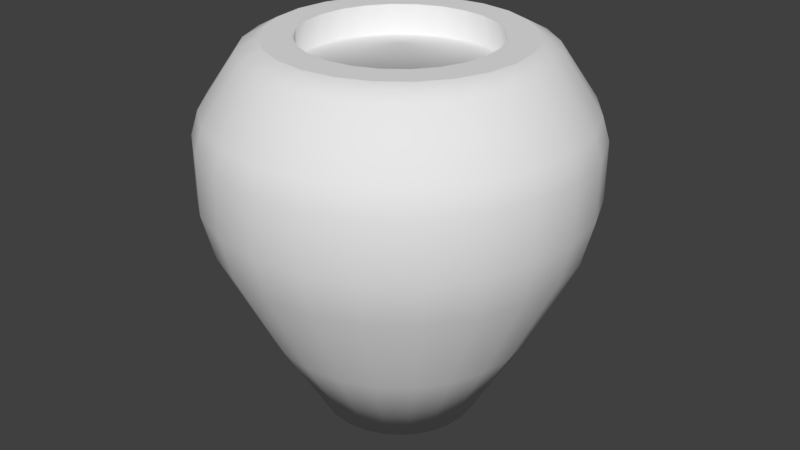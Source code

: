 # Source: pot.blend  (saved by Blender 2.78.0; exported with 4.5.12 LTS)
import bpy
from mathutils import Matrix  # noqa: F401  (used for matrix-valued properties, if any)

bpy.ops.wm.read_factory_settings(use_empty=True)
scene = bpy.context.scene
scene.name = 'Scene'

# ---- collections
col_collection_1 = bpy.data.collections.new('Collection 1'); scene.collection.children.link(col_collection_1)

# ---- world
world_world = bpy.data.worlds.new('World'); scene.world = world_world
world_world.color = (0.05088, 0.05088, 0.05088)
world_world.use_sun_shadow = False
world_world.sun_shadow_jitter_overblur = 0.0
world_world.cycles.sampling_method = 'MANUAL'

# ---- meshes
me_cylinder = bpy.data.meshes.new('Cylinder')
me_cylinder.from_pydata([(1.116e-08, 0.09975, 0.0), (-0.03104, 0.1159, 0.48), (0.02582, 0.09635, 0.0), (-0.05997, 0.1039, 0.48), (0.04987, 0.08638, 0.0), (-0.08481, 0.08481, 0.48), (0.07053, 0.07053, 0.0), (-0.1039, 0.05997, 0.48), (0.08638, 0.04987, 0.0), (-0.1159, 0.03104, 0.48), (0.09635, 0.02582, 0.0), (-0.1199, -6.681e-08, 0.48), (0.09975, -1.533e-08, 0.0), (-0.1159, -0.03104, 0.48), (0.09635, -0.02582, 0.0), (-0.1039, -0.05997, 0.48), (0.08638, -0.04987, 0.0), (-0.08481, -0.08481, 0.48), (0.07053, -0.07053, 0.0), (-0.05997, -0.1039, 0.48), (0.04987, -0.08638, 0.0), (-0.03104, -0.1159, 0.48), (0.02582, -0.09635, 0.0), (5.245e-08, -0.1199, 0.48), (5e-08, -0.09975, 0.0), (0.03104, -0.1159, 0.48), (-0.02582, -0.09635, 0.0), (0.05997, -0.1039, 0.48), (-0.04987, -0.08638, 0.0), (0.08481, -0.08481, 0.48), (-0.07053, -0.07053, 0.0), (0.1039, -0.05997, 0.48), (-0.08638, -0.04987, 0.0), (0.1159, -0.03104, 0.48), (-0.09635, -0.02582, 0.0), (0.1199, 2.155e-08, 0.48), (-0.09975, -6.923e-08, 0.0), (0.1159, 0.03104, 0.48), (-0.09635, 0.02582, 0.0), (0.1039, 0.05997, 0.48), (-0.08638, 0.04987, 0.0), (0.08481, 0.08481, 0.48), (-0.07053, 0.07053, 0.0), (0.05997, 0.1039, 0.48), (-0.04987, 0.08638, 0.0), (0.03104, 0.1159, 0.48), (-0.02582, 0.09635, 0.0), (1.457e-08, 0.1199, 0.48), (-0.08403, 0.1455, 0.1185), (-0.1188, 0.1188, 0.1185), (-0.1455, 0.08403, 0.1185), (-0.1623, 0.0435, 0.1185), (-0.1681, -9.007e-08, 0.1185), (-0.1623, -0.0435, 0.1185), (-0.1455, -0.08403, 0.1185), (-0.1188, -0.1188, 0.1185), (-0.08403, -0.1455, 0.1185), (-0.0435, -0.1623, 0.1185), (7.154e-08, -0.1681, 0.1185), (0.0435, -0.1623, 0.1185), (0.08403, -0.1455, 0.1185), (0.1188, -0.1188, 0.1185), (0.1455, -0.08403, 0.1185), (0.1623, -0.0435, 0.1185), (0.1681, 7.525e-10, 0.1185), (0.1623, 0.0435, 0.1185), (0.1455, 0.08403, 0.1185), (0.1188, 0.1188, 0.1185), (0.08403, 0.1455, 0.1185), (0.0435, 0.1623, 0.1185), (6.096e-09, 0.1681, 0.1185), (-0.0435, 0.1623, 0.1185), (0.0, 0.24, 0.2938), (1.127e-09, 0.2258, 0.2371), (0.05845, 0.2181, 0.2371), (0.06212, 0.2318, 0.2938), (0.1129, 0.1956, 0.2371), (0.12, 0.2078, 0.2938), (0.1597, 0.1597, 0.2371), (0.1697, 0.1697, 0.2938), (0.1956, 0.1129, 0.2371), (0.2078, 0.12, 0.2938), (0.2181, 0.05845, 0.2371), (0.2318, 0.06212, 0.2938), (0.2258, 1.474e-08, 0.2371), (0.24, 1.812e-08, 0.2938), (0.2181, -0.05845, 0.2371), (0.2318, -0.06212, 0.2938), (0.1956, -0.1129, 0.2371), (0.2078, -0.12, 0.2938), (0.1597, -0.1597, 0.2371), (0.1697, -0.1697, 0.2938), (0.1129, -0.1956, 0.2371), (0.12, -0.2078, 0.2938), (0.05845, -0.2181, 0.2371), (0.06212, -0.2318, 0.2938), (8.907e-08, -0.2258, 0.2371), (9.346e-08, -0.24, 0.2938), (-0.05845, -0.2181, 0.2371), (-0.06212, -0.2318, 0.2938), (-0.1129, -0.1956, 0.2371), (-0.12, -0.2078, 0.2938), (-0.1597, -0.1597, 0.2371), (-0.1697, -0.1697, 0.2938), (-0.1956, -0.1129, 0.2371), (-0.2078, -0.12, 0.2938), (-0.2181, -0.05845, 0.2371), (-0.2318, -0.06212, 0.2938), (-0.2258, -1.073e-07, 0.2371), (-0.24, -1.116e-07, 0.2938), (-0.2181, 0.05845, 0.2371), (-0.2318, 0.06212, 0.2938), (-0.1956, 0.1129, 0.2371), (-0.2078, 0.12, 0.2938), (-0.1597, 0.1597, 0.2371), (-0.1697, 0.1697, 0.2938), (-0.1129, 0.1956, 0.2371), (-0.12, 0.2078, 0.2938), (-0.05845, 0.2181, 0.2371), (-0.06212, 0.2318, 0.2938), (7.343e-10, 0.2308, 0.3973), (0.0, 0.24, 0.3673), (0.06212, 0.2318, 0.3673), (0.05973, 0.2229, 0.3973), (0.12, 0.2078, 0.3673), (0.1154, 0.1999, 0.3973), (0.1697, 0.1697, 0.3673), (0.1632, 0.1632, 0.3973), (0.2078, 0.12, 0.3673), (0.1999, 0.1154, 0.3973), (0.2318, 0.06212, 0.3673), (0.2229, 0.05973, 0.3973), (0.24, 1.812e-08, 0.3673), (0.2308, 1.592e-08, 0.3973), (0.2318, -0.06212, 0.3673), (0.2229, -0.05973, 0.3973), (0.2078, -0.12, 0.3673), (0.1999, -0.1154, 0.3973), (0.1697, -0.1697, 0.3673), (0.1632, -0.1632, 0.3973), (0.12, -0.2078, 0.3673), (0.1154, -0.1999, 0.3973), (0.06212, -0.2318, 0.3673), (0.05973, -0.2229, 0.3973), (9.346e-08, -0.24, 0.3673), (9.06e-08, -0.2308, 0.3973), (-0.06212, -0.2318, 0.3673), (-0.05973, -0.2229, 0.3973), (-0.12, -0.2078, 0.3673), (-0.1154, -0.1999, 0.3973), (-0.1697, -0.1697, 0.3673), (-0.1632, -0.1632, 0.3973), (-0.2078, -0.12, 0.3673), (-0.1999, -0.1154, 0.3973), (-0.2318, -0.06212, 0.3673), (-0.2229, -0.05973, 0.3973), (-0.24, -1.116e-07, 0.3673), (-0.2308, -1.088e-07, 0.3973), (-0.2318, 0.06212, 0.3673), (-0.2229, 0.05973, 0.3973), (-0.2078, 0.12, 0.3673), (-0.1999, 0.1154, 0.3973), (-0.1697, 0.1697, 0.3673), (-0.1632, 0.1632, 0.3973), (-0.12, 0.2078, 0.3673), (-0.1154, 0.1999, 0.3973), (-0.06212, 0.2318, 0.3673), (-0.05973, 0.2229, 0.3973), (4.471e-09, 0.1838, 0.4664), (1.537e-08, 0.1581, 0.48), (0.04092, 0.1527, 0.48), (0.04757, 0.1775, 0.4664), (0.07905, 0.1369, 0.48), (0.0919, 0.1592, 0.4664), (0.1118, 0.1118, 0.48), (0.13, 0.13, 0.4664), (0.1369, 0.07905, 0.48), (0.1592, 0.0919, 0.4664), (0.1527, 0.04092, 0.48), (0.1775, 0.04757, 0.4664), (0.1581, 3.685e-08, 0.48), (0.1838, 4.716e-09, 0.4664), (0.1527, -0.04092, 0.48), (0.1775, -0.04757, 0.4664), (0.1369, -0.07905, 0.48), (0.1592, -0.0919, 0.4664), (0.1118, -0.1118, 0.48), (0.13, -0.13, 0.4664), (0.07905, -0.1369, 0.48), (0.0919, -0.1592, 0.4664), (0.04092, -0.1527, 0.48), (0.04757, -0.1775, 0.4664), (6.531e-08, -0.1581, 0.48), (7.604e-08, -0.1838, 0.4664), (-0.04092, -0.1527, 0.48), (-0.04757, -0.1775, 0.4664), (-0.07905, -0.1369, 0.48), (-0.0919, -0.1592, 0.4664), (-0.1118, -0.1118, 0.48), (-0.13, -0.13, 0.4664), (-0.1369, -0.07905, 0.48), (-0.1592, -0.0919, 0.4664), (-0.1527, -0.04092, 0.48), (-0.1775, -0.04757, 0.4664), (-0.1581, -7.963e-08, 0.48), (-0.1838, -9.461e-08, 0.4664), (-0.1527, 0.04092, 0.48), (-0.1775, 0.04757, 0.4664), (-0.1369, 0.07905, 0.48), (-0.1592, 0.0919, 0.4664), (-0.1118, 0.1118, 0.48), (-0.13, 0.13, 0.4664), (-0.07905, 0.1369, 0.48), (-0.0919, 0.1592, 0.4664), (-0.04092, 0.1527, 0.48), (-0.04757, 0.1775, 0.4664), (-0.06426, 0.1113, 0.4397), (-0.03327, 0.1241, 0.4397), (-0.1113, 0.06426, 0.4397), (-0.09088, 0.09088, 0.4397), (-0.1285, -6.956e-08, 0.4397), (-0.1241, 0.03327, 0.4397), (-0.1113, -0.06426, 0.4397), (-0.1241, -0.03327, 0.4397), (-0.06426, -0.1113, 0.4397), (-0.09088, -0.09088, 0.4397), (5.534e-08, -0.1285, 0.4397), (-0.03327, -0.1241, 0.4397), (0.06426, -0.1113, 0.4397), (0.03327, -0.1241, 0.4397), (0.1113, -0.06426, 0.4397), (0.09088, -0.09088, 0.4397), (0.1285, 2.512e-08, 0.4397), (0.1241, -0.03327, 0.4397), (0.1113, 0.06426, 0.4397), (0.1241, 0.03327, 0.4397), (0.06426, 0.1113, 0.4397), (0.09088, 0.09088, 0.4397), (1.474e-08, 0.1285, 0.4397), (0.03327, 0.1241, 0.4397), (3.353e-08, -2.222e-08, 0.4693)], [], [(123, 171, 173, 125), (75, 122, 124, 77), (77, 124, 126, 79), (79, 126, 128, 81), (81, 128, 130, 83), (83, 130, 132, 85), (85, 132, 134, 87), (87, 134, 136, 89), (89, 136, 138, 91), (91, 138, 140, 93), (93, 140, 142, 95), (95, 142, 144, 97), (97, 144, 146, 99), (99, 146, 148, 101), (101, 148, 150, 103), (103, 150, 152, 105), (105, 152, 154, 107), (107, 154, 156, 109), (109, 156, 158, 111), (111, 158, 160, 113), (113, 160, 162, 115), (115, 162, 164, 117), (167, 215, 168, 120), (117, 164, 166, 119), (72, 121, 122, 75), (0, 2, 4, 6, 8, 10, 12, 14, 16, 18, 20, 22, 24, 26, 28, 30, 32, 34, 36, 38, 40, 42, 44, 46), (125, 173, 175, 127), (46, 71, 70, 0), (27, 29, 231, 228), (165, 213, 215, 167), (163, 211, 213, 165), (161, 209, 211, 163), (159, 207, 209, 161), (157, 205, 207, 159), (155, 203, 205, 157), (153, 201, 203, 155), (151, 199, 201, 153), (149, 197, 199, 151), (147, 195, 197, 149), (145, 193, 195, 147), (143, 191, 193, 145), (141, 189, 191, 143), (139, 187, 189, 141), (137, 185, 187, 139), (135, 183, 185, 137), (133, 181, 183, 135), (131, 179, 181, 133), (129, 177, 179, 131), (119, 166, 121, 72), (70, 73, 74, 69), (48, 116, 118, 71), (49, 114, 116, 48), (50, 112, 114, 49), (51, 110, 112, 50), (52, 108, 110, 51), (53, 106, 108, 52), (54, 104, 106, 53), (55, 102, 104, 54), (56, 100, 102, 55), (57, 98, 100, 56), (58, 96, 98, 57), (59, 94, 96, 58), (60, 92, 94, 59), (61, 90, 92, 60), (62, 88, 90, 61), (63, 86, 88, 62), (64, 84, 86, 63), (65, 82, 84, 64), (66, 80, 82, 65), (67, 78, 80, 66), (68, 76, 78, 67), (69, 74, 76, 68), (127, 175, 177, 129), (119, 72, 73, 118), (117, 119, 118, 116), (115, 117, 116, 114), (113, 115, 114, 112), (111, 113, 112, 110), (109, 111, 110, 108), (107, 109, 108, 106), (105, 107, 106, 104), (103, 105, 104, 102), (101, 103, 102, 100), (99, 101, 100, 98), (97, 99, 98, 96), (95, 97, 96, 94), (93, 95, 94, 92), (91, 93, 92, 90), (89, 91, 90, 88), (87, 89, 88, 86), (85, 87, 86, 84), (83, 85, 84, 82), (81, 83, 82, 80), (79, 81, 80, 78), (77, 79, 78, 76), (75, 77, 76, 74), (72, 75, 74, 73), (71, 118, 73, 70), (2, 69, 68, 4), (4, 68, 67, 6), (6, 67, 66, 8), (8, 66, 65, 10), (10, 65, 64, 12), (12, 64, 63, 14), (14, 63, 62, 16), (16, 62, 61, 18), (18, 61, 60, 20), (20, 60, 59, 22), (22, 59, 58, 24), (24, 58, 57, 26), (26, 57, 56, 28), (28, 56, 55, 30), (30, 55, 54, 32), (32, 54, 53, 34), (34, 53, 52, 36), (36, 52, 51, 38), (38, 51, 50, 40), (40, 50, 49, 42), (42, 49, 48, 44), (44, 48, 71, 46), (0, 70, 69, 2), (167, 120, 121, 166), (165, 167, 166, 164), (163, 165, 164, 162), (161, 163, 162, 160), (159, 161, 160, 158), (157, 159, 158, 156), (155, 157, 156, 154), (153, 155, 154, 152), (151, 153, 152, 150), (149, 151, 150, 148), (147, 149, 148, 146), (145, 147, 146, 144), (143, 145, 144, 142), (141, 143, 142, 140), (139, 141, 140, 138), (137, 139, 138, 136), (135, 137, 136, 134), (133, 135, 134, 132), (131, 133, 132, 130), (129, 131, 130, 128), (127, 129, 128, 126), (125, 127, 126, 124), (123, 125, 124, 122), (120, 123, 122, 121), (186, 184, 31, 29), (171, 168, 169, 170), (173, 171, 170, 172), (175, 173, 172, 174), (177, 175, 174, 176), (179, 177, 176, 178), (181, 179, 178, 180), (183, 181, 180, 182), (185, 183, 182, 184), (187, 185, 184, 186), (189, 187, 186, 188), (191, 189, 188, 190), (193, 191, 190, 192), (195, 193, 192, 194), (197, 195, 194, 196), (199, 197, 196, 198), (201, 199, 198, 200), (203, 201, 200, 202), (205, 203, 202, 204), (207, 205, 204, 206), (209, 207, 206, 208), (211, 209, 208, 210), (213, 211, 210, 212), (215, 213, 212, 214), (168, 215, 214, 169), (120, 168, 171, 123), (196, 194, 21, 19), (206, 204, 11, 9), (172, 170, 45, 43), (182, 180, 35, 33), (192, 190, 25, 23), (202, 200, 15, 13), (212, 210, 5, 3), (178, 176, 39, 37), (188, 186, 29, 27), (198, 196, 19, 17), (208, 206, 9, 7), (174, 172, 43, 41), (184, 182, 33, 31), (194, 192, 23, 21), (204, 202, 13, 11), (214, 212, 3, 1), (170, 169, 47, 45), (180, 178, 37, 35), (190, 188, 27, 25), (200, 198, 17, 15), (210, 208, 7, 5), (169, 214, 1, 47), (176, 174, 41, 39), (225, 224, 240), (9, 11, 220, 221), (43, 45, 239, 236), (29, 31, 230, 231), (47, 1, 217, 238), (45, 47, 238, 239), (15, 17, 225, 222), (1, 3, 216, 217), (31, 33, 233, 230), (21, 23, 226, 227), (41, 43, 236, 237), (3, 5, 219, 216), (19, 21, 227, 224), (13, 15, 222, 223), (33, 35, 232, 233), (35, 37, 235, 232), (7, 9, 221, 218), (5, 7, 218, 219), (25, 27, 228, 229), (23, 25, 229, 226), (39, 41, 237, 234), (17, 19, 224, 225), (37, 39, 234, 235), (11, 13, 223, 220), (218, 221, 240), (235, 234, 240), (228, 231, 240), (226, 240, 227), (220, 223, 240), (222, 225, 240), (224, 227, 240), (240, 223, 222), (240, 238, 217), (217, 216, 240), (219, 218, 240), (221, 220, 240), (240, 216, 219), (236, 239, 240), (238, 240, 239), (232, 235, 240), (234, 237, 240), (236, 240, 237), (233, 232, 240), (240, 226, 229), (229, 228, 240), (231, 230, 240), (233, 240, 230)])
me_cylinder.polygons.foreach_set('use_smooth', [1, 1, 1, 1, 1, 1, 1, 1, 1, 1, 1, 1, 1, 1, 1, 1, 1, 1, 1, 1, 1, 1, 1, 1, 1, 0, 1, 1, 1, 1, 1, 1, 1, 1, 1, 1, 1, 1, 1, 1, 1, 1, 1, 1, 1, 1, 1, 1, 1, 1, 1, 1, 1, 1, 1, 1, 1, 1, 1, 1, 1, 1, 1, 1, 1, 1, 1, 1, 1, 1, 1, 1, 1, 1, 1, 1, 1, 1, 1, 1, 1, 1, 1, 1, 1, 1, 1, 1, 1, 1, 1, 1, 1, 1, 1, 1, 1, 1, 1, 1, 1, 1, 1, 1, 1, 1, 1, 1, 1, 1, 1, 1, 1, 1, 1, 1, 1, 1, 1, 1, 1, 1, 1, 1, 1, 1, 1, 1, 1, 1, 1, 1, 1, 1, 1, 1, 1, 1, 1, 1, 1, 1, 1, 1, 1, 0, 1, 1, 1, 1, 1, 1, 1, 1, 1, 1, 1, 1, 1, 1, 1, 1, 1, 1, 1, 1, 1, 1, 1, 1, 1, 0, 0, 0, 0, 0, 0, 0, 0, 0, 0, 0, 0, 0, 0, 0, 0, 0, 0, 0, 0, 0, 0, 0, 1, 1, 1, 1, 1, 1, 1, 1, 1, 1, 1, 1, 1, 1, 1, 1, 1, 1, 1, 1, 1, 1, 1, 1, 1, 1, 1, 1, 1, 1, 1, 1, 1, 1, 1, 1, 1, 1, 1, 1, 1, 1, 1, 1, 1, 1, 1])
_uv = me_cylinder.uv_layers.new(name='UVMap')
_uv.uv.foreach_set('vector', [0.6223, 0.7242, 0.5974, 0.8195, 0.6882, 0.8195, 0.7362, 0.7242, 0.6272, 0.5815, 0.6272, 0.6829, 0.7457, 0.6829, 0.7457, 0.5815, 0.7457, 0.5815, 0.7457, 0.6829, 0.8475, 0.6829, 0.8475, 0.5815, 0.8475, 0.5815, 0.8475, 0.6829, 0.9255, 0.6829, 0.9255, 0.5815, 0.9255, 0.5815, 0.9255, 0.6829, 0.9746, 0.6829, 0.9746, 0.5815, 0.9746, 0.5815, 0.9746, 0.6829, 0.9914, 0.6829, 0.9914, 0.5815, 0.9914, 0.5815, 0.9914, 0.6829, 0.9746, 0.6829, 0.9746, 0.5815, 0.9746, 0.5815, 0.9746, 0.6829, 0.9255, 0.6829, 0.9255, 0.5815, 0.9255, 0.5815, 0.9255, 0.6829, 0.8475, 0.6829, 0.8475, 0.5815, 0.8475, 0.5815, 0.8475, 0.6829, 0.7457, 0.6829, 0.7457, 0.5815, 0.7457, 0.5815, 0.7457, 0.6829, 0.6272, 0.6829, 0.6272, 0.5815, 0.6272, 0.5815, 0.6272, 0.6829, 0.5, 0.6829, 0.5, 0.5815, 0.5, 0.5815, 0.5, 0.6829, 0.3728, 0.6829, 0.3728, 0.5815, 0.3728, 0.5815, 0.3728, 0.6829, 0.2543, 0.6829, 0.2543, 0.5815, 0.2543, 0.5815, 0.2543, 0.6829, 0.1525, 0.6829, 0.1525, 0.5815, 0.1525, 0.5815, 0.1525, 0.6829, 0.07445, 0.6829, 0.07445, 0.5815, 0.07445, 0.5815, 0.07445, 0.6829, 0.02536, 0.6829, 0.02536, 0.5815, 0.02536, 0.5815, 0.02536, 0.6829, 0.00862, 0.6829, 0.00862, 0.5815, 0.00862, 0.5815, 0.00862, 0.6829, 0.02536, 0.6829, 0.02536, 0.5815, 0.02536, 0.5815, 0.02536, 0.6829, 0.07445, 0.6829, 0.07445, 0.5815, 0.07445, 0.5815, 0.07445, 0.6829, 0.1525, 0.6829, 0.1525, 0.5815, 0.1525, 0.5815, 0.1525, 0.6829, 0.2543, 0.6829, 0.2543, 0.5815, 0.3777, 0.7242, 0.4026, 0.8195, 0.5, 0.8195, 0.5, 0.7242, 0.2543, 0.5815, 0.2543, 0.6829, 0.3728, 0.6829, 0.3728, 0.5815, 0.5, 0.5815, 0.5, 0.6829, 0.6272, 0.6829, 0.6272, 0.5815, 0.5, 0.155, 0.6294, 0.1524, 0.75, 0.1449, 0.8536, 0.1329, 0.933, 0.1173, 0.983, 0.09907, 1.0, 0.07955, 0.983, 0.06003, 0.933, 0.04184, 0.8536, 0.02622, 0.75, 0.01424, 0.6294, 0.006705, 0.5, 0.004135, 0.3706, 0.006705, 0.25, 0.01424, 0.1464, 0.02622, 0.06699, 0.04184, 0.01704, 0.06003, 0.0, 0.07955, 0.01704, 0.09907, 0.06699, 0.1173, 0.1464, 0.1329, 0.25, 0.1449, 0.3706, 0.1524, 0.7362, 0.7242, 0.6882, 0.8195, 0.7661, 0.8195, 0.8341, 0.7242, 0.3743, 0.1766, 0.3727, 0.34, 0.5, 0.34, 0.5, 0.1766, 0.9555, 0.7443, 0.9555, 0.7393, 0.9501, 0.7381, 0.9501, 0.7434, 0.2638, 0.7242, 0.3118, 0.8195, 0.4026, 0.8195, 0.3777, 0.7242, 0.1659, 0.7242, 0.2339, 0.8195, 0.3118, 0.8195, 0.2638, 0.7242, 0.09082, 0.7242, 0.1741, 0.8195, 0.2339, 0.8195, 0.1659, 0.7242, 0.04362, 0.7242, 0.1365, 0.8195, 0.1741, 0.8195, 0.09082, 0.7242, 0.02752, 0.7242, 0.1237, 0.8195, 0.1365, 0.8195, 0.04362, 0.7242, 0.04362, 0.7242, 0.1365, 0.8195, 0.1237, 0.8195, 0.02752, 0.7242, 0.09082, 0.7242, 0.1741, 0.8195, 0.1365, 0.8195, 0.04362, 0.7242, 0.1659, 0.7242, 0.2339, 0.8195, 0.1741, 0.8195, 0.09082, 0.7242, 0.2638, 0.7242, 0.3118, 0.8195, 0.2339, 0.8195, 0.1659, 0.7242, 0.3777, 0.7242, 0.4026, 0.8195, 0.3118, 0.8195, 0.2638, 0.7242, 0.5, 0.7242, 0.5, 0.8195, 0.4026, 0.8195, 0.3777, 0.7242, 0.6223, 0.7242, 0.5974, 0.8195, 0.5, 0.8195, 0.5, 0.7242, 0.7362, 0.7242, 0.6882, 0.8195, 0.5974, 0.8195, 0.6223, 0.7242, 0.8341, 0.7242, 0.7661, 0.8195, 0.6882, 0.8195, 0.7362, 0.7242, 0.9092, 0.7242, 0.8259, 0.8195, 0.7661, 0.8195, 0.8341, 0.7242, 0.9564, 0.7242, 0.8635, 0.8195, 0.8259, 0.8195, 0.9092, 0.7242, 0.9725, 0.7242, 0.8763, 0.8195, 0.8635, 0.8195, 0.9564, 0.7242, 0.9564, 0.7242, 0.8635, 0.8195, 0.8763, 0.8195, 0.9725, 0.7242, 0.9092, 0.7242, 0.8259, 0.8195, 0.8635, 0.8195, 0.9564, 0.7242, 0.3728, 0.5815, 0.3728, 0.6829, 0.5, 0.6829, 0.5, 0.5815, 0.5, 0.34, 0.5, 0.5033, 0.6281, 0.5033, 0.6273, 0.34, 0.2541, 0.34, 0.2525, 0.5033, 0.3719, 0.5033, 0.3727, 0.34, 0.1522, 0.34, 0.1499, 0.5033, 0.2525, 0.5033, 0.2541, 0.34, 0.07402, 0.34, 0.07128, 0.5033, 0.1499, 0.5033, 0.1522, 0.34, 0.02488, 0.34, 0.02182, 0.5033, 0.07128, 0.5033, 0.07402, 0.34, 0.008123, 0.34, 0.004953, 0.5033, 0.02182, 0.5033, 0.02488, 0.34, 0.02488, 0.34, 0.02182, 0.5033, 0.004953, 0.5033, 0.008123, 0.34, 0.07402, 0.34, 0.07128, 0.5033, 0.02182, 0.5033, 0.02488, 0.34, 0.1522, 0.34, 0.1499, 0.5033, 0.07128, 0.5033, 0.07402, 0.34, 0.2541, 0.34, 0.2525, 0.5033, 0.1499, 0.5033, 0.1522, 0.34, 0.3727, 0.34, 0.3719, 0.5033, 0.2525, 0.5033, 0.2541, 0.34, 0.5, 0.34, 0.5, 0.5033, 0.3719, 0.5033, 0.3727, 0.34, 0.6273, 0.34, 0.6281, 0.5033, 0.5, 0.5033, 0.5, 0.34, 0.7459, 0.34, 0.7475, 0.5033, 0.6281, 0.5033, 0.6273, 0.34, 0.8478, 0.34, 0.8501, 0.5033, 0.7475, 0.5033, 0.7459, 0.34, 0.926, 0.34, 0.9287, 0.5033, 0.8501, 0.5033, 0.8478, 0.34, 0.9751, 0.34, 0.9782, 0.5033, 0.9287, 0.5033, 0.926, 0.34, 0.9919, 0.34, 0.995, 0.5033, 0.9782, 0.5033, 0.9751, 0.34, 0.9751, 0.34, 0.9782, 0.5033, 0.995, 0.5033, 0.9919, 0.34, 0.926, 0.34, 0.9287, 0.5033, 0.9782, 0.5033, 0.9751, 0.34, 0.8478, 0.34, 0.8501, 0.5033, 0.9287, 0.5033, 0.926, 0.34, 0.7459, 0.34, 0.7475, 0.5033, 0.8501, 0.5033, 0.8478, 0.34, 0.6273, 0.34, 0.6281, 0.5033, 0.7475, 0.5033, 0.7459, 0.34, 0.8341, 0.7242, 0.7661, 0.8195, 0.8259, 0.8195, 0.9092, 0.7242, 0.3728, 0.5815, 0.5, 0.5815, 0.5, 0.5033, 0.3719, 0.5033, 0.2543, 0.5815, 0.3728, 0.5815, 0.3719, 0.5033, 0.2525, 0.5033, 0.1525, 0.5815, 0.2543, 0.5815, 0.2525, 0.5033, 0.1499, 0.5033, 0.07445, 0.5815, 0.1525, 0.5815, 0.1499, 0.5033, 0.07128, 0.5033, 0.02536, 0.5815, 0.07445, 0.5815, 0.07128, 0.5033, 0.02182, 0.5033, 0.00862, 0.5815, 0.02536, 0.5815, 0.02182, 0.5033, 0.004953, 0.5033, 0.02536, 0.5815, 0.00862, 0.5815, 0.004953, 0.5033, 0.02182, 0.5033, 0.07445, 0.5815, 0.02536, 0.5815, 0.02182, 0.5033, 0.07128, 0.5033, 0.1525, 0.5815, 0.07445, 0.5815, 0.07128, 0.5033, 0.1499, 0.5033, 0.2543, 0.5815, 0.1525, 0.5815, 0.1499, 0.5033, 0.2525, 0.5033, 0.3728, 0.5815, 0.2543, 0.5815, 0.2525, 0.5033, 0.3719, 0.5033, 0.5, 0.5815, 0.3728, 0.5815, 0.3719, 0.5033, 0.5, 0.5033, 0.6272, 0.5815, 0.5, 0.5815, 0.5, 0.5033, 0.6281, 0.5033, 0.7457, 0.5815, 0.6272, 0.5815, 0.6281, 0.5033, 0.7475, 0.5033, 0.8475, 0.5815, 0.7457, 0.5815, 0.7475, 0.5033, 0.8501, 0.5033, 0.9255, 0.5815, 0.8475, 0.5815, 0.8501, 0.5033, 0.9287, 0.5033, 0.9746, 0.5815, 0.9255, 0.5815, 0.9287, 0.5033, 0.9782, 0.5033, 0.9914, 0.5815, 0.9746, 0.5815, 0.9782, 0.5033, 0.995, 0.5033, 0.9746, 0.5815, 0.9914, 0.5815, 0.995, 0.5033, 0.9782, 0.5033, 0.9255, 0.5815, 0.9746, 0.5815, 0.9782, 0.5033, 0.9287, 0.5033, 0.8475, 0.5815, 0.9255, 0.5815, 0.9287, 0.5033, 0.8501, 0.5033, 0.7457, 0.5815, 0.8475, 0.5815, 0.8501, 0.5033, 0.7475, 0.5033, 0.6272, 0.5815, 0.7457, 0.5815, 0.7475, 0.5033, 0.6281, 0.5033, 0.5, 0.5815, 0.6272, 0.5815, 0.6281, 0.5033, 0.5, 0.5033, 0.3727, 0.34, 0.3719, 0.5033, 0.5, 0.5033, 0.5, 0.34, 0.6257, 0.1766, 0.6273, 0.34, 0.7459, 0.34, 0.7428, 0.1766, 0.7428, 0.1766, 0.7459, 0.34, 0.8478, 0.34, 0.8434, 0.1766, 0.8434, 0.1766, 0.8478, 0.34, 0.926, 0.34, 0.9205, 0.1766, 0.9205, 0.1766, 0.926, 0.34, 0.9751, 0.34, 0.969, 0.1766, 0.969, 0.1766, 0.9751, 0.34, 0.9919, 0.34, 0.9856, 0.1766, 0.9856, 0.1766, 0.9919, 0.34, 0.9751, 0.34, 0.969, 0.1766, 0.969, 0.1766, 0.9751, 0.34, 0.926, 0.34, 0.9205, 0.1766, 0.9205, 0.1766, 0.926, 0.34, 0.8478, 0.34, 0.8434, 0.1766, 0.8434, 0.1766, 0.8478, 0.34, 0.7459, 0.34, 0.7428, 0.1766, 0.7428, 0.1766, 0.7459, 0.34, 0.6273, 0.34, 0.6257, 0.1766, 0.6257, 0.1766, 0.6273, 0.34, 0.5, 0.34, 0.5, 0.1766, 0.5, 0.1766, 0.5, 0.34, 0.3727, 0.34, 0.3743, 0.1766, 0.3743, 0.1766, 0.3727, 0.34, 0.2541, 0.34, 0.2572, 0.1766, 0.2572, 0.1766, 0.2541, 0.34, 0.1522, 0.34, 0.1566, 0.1766, 0.1566, 0.1766, 0.1522, 0.34, 0.07402, 0.34, 0.07946, 0.1766, 0.07946, 0.1766, 0.07402, 0.34, 0.02488, 0.34, 0.03095, 0.1766, 0.03095, 0.1766, 0.02488, 0.34, 0.008123, 0.34, 0.01441, 0.1766, 0.01441, 0.1766, 0.008123, 0.34, 0.02488, 0.34, 0.03095, 0.1766, 0.03095, 0.1766, 0.02488, 0.34, 0.07402, 0.34, 0.07946, 0.1766, 0.07946, 0.1766, 0.07402, 0.34, 0.1522, 0.34, 0.1566, 0.1766, 0.1566, 0.1766, 0.1522, 0.34, 0.2541, 0.34, 0.2572, 0.1766, 0.2572, 0.1766, 0.2541, 0.34, 0.3727, 0.34, 0.3743, 0.1766, 0.5, 0.1766, 0.5, 0.34, 0.6273, 0.34, 0.6257, 0.1766, 0.3777, 0.7242, 0.5, 0.7242, 0.5, 0.6829, 0.3728, 0.6829, 0.2638, 0.7242, 0.3777, 0.7242, 0.3728, 0.6829, 0.2543, 0.6829, 0.1659, 0.7242, 0.2638, 0.7242, 0.2543, 0.6829, 0.1525, 0.6829, 0.09082, 0.7242, 0.1659, 0.7242, 0.1525, 0.6829, 0.07445, 0.6829, 0.04362, 0.7242, 0.09082, 0.7242, 0.07445, 0.6829, 0.02536, 0.6829, 0.02752, 0.7242, 0.04362, 0.7242, 0.02536, 0.6829, 0.00862, 0.6829, 0.04362, 0.7242, 0.02752, 0.7242, 0.00862, 0.6829, 0.02536, 0.6829, 0.09082, 0.7242, 0.04362, 0.7242, 0.02536, 0.6829, 0.07445, 0.6829, 0.1659, 0.7242, 0.09082, 0.7242, 0.07445, 0.6829, 0.1525, 0.6829, 0.2638, 0.7242, 0.1659, 0.7242, 0.1525, 0.6829, 0.2543, 0.6829, 0.3777, 0.7242, 0.2638, 0.7242, 0.2543, 0.6829, 0.3728, 0.6829, 0.5, 0.7242, 0.3777, 0.7242, 0.3728, 0.6829, 0.5, 0.6829, 0.6223, 0.7242, 0.5, 0.7242, 0.5, 0.6829, 0.6272, 0.6829, 0.7362, 0.7242, 0.6223, 0.7242, 0.6272, 0.6829, 0.7457, 0.6829, 0.8341, 0.7242, 0.7362, 0.7242, 0.7457, 0.6829, 0.8475, 0.6829, 0.9092, 0.7242, 0.8341, 0.7242, 0.8475, 0.6829, 0.9255, 0.6829, 0.9564, 0.7242, 0.9092, 0.7242, 0.9255, 0.6829, 0.9746, 0.6829, 0.9725, 0.7242, 0.9564, 0.7242, 0.9746, 0.6829, 0.9914, 0.6829, 0.9564, 0.7242, 0.9725, 0.7242, 0.9914, 0.6829, 0.9746, 0.6829, 0.9092, 0.7242, 0.9564, 0.7242, 0.9746, 0.6829, 0.9255, 0.6829, 0.8341, 0.7242, 0.9092, 0.7242, 0.9255, 0.6829, 0.8475, 0.6829, 0.7362, 0.7242, 0.8341, 0.7242, 0.8475, 0.6829, 0.7457, 0.6829, 0.6223, 0.7242, 0.7362, 0.7242, 0.7457, 0.6829, 0.6272, 0.6829, 0.5, 0.7242, 0.6223, 0.7242, 0.6272, 0.6829, 0.5, 0.6829, 0.7289, 0.1467, 0.7803, 0.1467, 0.7127, 0.1467, 0.6736, 0.1467, 0.5974, 0.8195, 0.5, 0.8195, 0.5, 0.8381, 0.5838, 0.8381, 0.6882, 0.8195, 0.5974, 0.8195, 0.5838, 0.8381, 0.6619, 0.8381, 0.7661, 0.8195, 0.6882, 0.8195, 0.6619, 0.8381, 0.7289, 0.8381, 0.8259, 0.8195, 0.7661, 0.8195, 0.7289, 0.8381, 0.7803, 0.8381, 0.8635, 0.8195, 0.8259, 0.8195, 0.7803, 0.8381, 0.8127, 0.8381, 0.8763, 0.8195, 0.8635, 0.8195, 0.8127, 0.8381, 0.8237, 0.8381, 0.8635, 0.8195, 0.8763, 0.8195, 0.8237, 0.8381, 0.8127, 0.8381, 0.8259, 0.8195, 0.8635, 0.8195, 0.8127, 0.8381, 0.7803, 0.8381, 0.7661, 0.8195, 0.8259, 0.8195, 0.7803, 0.8381, 0.7289, 0.8381, 0.6882, 0.8195, 0.7661, 0.8195, 0.7289, 0.8381, 0.6619, 0.8381, 0.5974, 0.8195, 0.6882, 0.8195, 0.6619, 0.8381, 0.5838, 0.8381, 0.5, 0.8195, 0.5974, 0.8195, 0.5838, 0.8381, 0.5, 0.8381, 0.4026, 0.8195, 0.5, 0.8195, 0.5, 0.8381, 0.4162, 0.8381, 0.3118, 0.8195, 0.4026, 0.8195, 0.4162, 0.8381, 0.3381, 0.8381, 0.2339, 0.8195, 0.3118, 0.8195, 0.3381, 0.8381, 0.2711, 0.8381, 0.1741, 0.8195, 0.2339, 0.8195, 0.2711, 0.8381, 0.2197, 0.8381, 0.1365, 0.8195, 0.1741, 0.8195, 0.2197, 0.8381, 0.1873, 0.8381, 0.1237, 0.8195, 0.1365, 0.8195, 0.1873, 0.8381, 0.1763, 0.8381, 0.1365, 0.8195, 0.1237, 0.8195, 0.1763, 0.8381, 0.1873, 0.8381, 0.1741, 0.8195, 0.1365, 0.8195, 0.1873, 0.8381, 0.2197, 0.8381, 0.2339, 0.8195, 0.1741, 0.8195, 0.2197, 0.8381, 0.2711, 0.8381, 0.3118, 0.8195, 0.2339, 0.8195, 0.2711, 0.8381, 0.3381, 0.8381, 0.4026, 0.8195, 0.3118, 0.8195, 0.3381, 0.8381, 0.4162, 0.8381, 0.5, 0.8195, 0.4026, 0.8195, 0.4162, 0.8381, 0.5, 0.8381, 0.5, 0.7242, 0.5, 0.8195, 0.5974, 0.8195, 0.6223, 0.7242, 0.3381, 0.1467, 0.4162, 0.1467, 0.4364, 0.1467, 0.3772, 0.1467, 0.1873, 0.1467, 0.1763, 0.1467, 0.2544, 0.1467, 0.2628, 0.1467, 0.6619, 0.1467, 0.5838, 0.1467, 0.5636, 0.1467, 0.6228, 0.1467, 0.8127, 0.1467, 0.8237, 0.1467, 0.7456, 0.1467, 0.7372, 0.1467, 0.5, 0.1467, 0.5838, 0.1467, 0.5636, 0.1467, 0.5, 0.1467, 0.1873, 0.1467, 0.2197, 0.1467, 0.2873, 0.1467, 0.2628, 0.1467, 0.3381, 0.1467, 0.2711, 0.1467, 0.3264, 0.1467, 0.3772, 0.1467, 0.8127, 0.1467, 0.7803, 0.1467, 0.7127, 0.1467, 0.7372, 0.1467, 0.6619, 0.1467, 0.7289, 0.1467, 0.6736, 0.1467, 0.6228, 0.1467, 0.2711, 0.1467, 0.3381, 0.1467, 0.3772, 0.1467, 0.3264, 0.1467, 0.2197, 0.1467, 0.1873, 0.1467, 0.2628, 0.1467, 0.2873, 0.1467, 0.7289, 0.1467, 0.6619, 0.1467, 0.6228, 0.1467, 0.6736, 0.1467, 0.7803, 0.1467, 0.8127, 0.1467, 0.7372, 0.1467, 0.7127, 0.1467, 0.4162, 0.1467, 0.5, 0.1467, 0.5, 0.1467, 0.4364, 0.1467, 0.1763, 0.1467, 0.1873, 0.1467, 0.2628, 0.1467, 0.2544, 0.1467, 0.4162, 0.1467, 0.3381, 0.1467, 0.3772, 0.1467, 0.4364, 0.1467, 0.5838, 0.1467, 0.5, 0.1467, 0.5, 0.1467, 0.5636, 0.1467, 0.8237, 0.1467, 0.8127, 0.1467, 0.7372, 0.1467, 0.7456, 0.1467, 0.5838, 0.1467, 0.6619, 0.1467, 0.6228, 0.1467, 0.5636, 0.1467, 0.2197, 0.1467, 0.2711, 0.1467, 0.3264, 0.1467, 0.2873, 0.1467, 0.2711, 0.1467, 0.2197, 0.1467, 0.2873, 0.1467, 0.3264, 0.1467, 0.5, 0.1467, 0.4162, 0.1467, 0.4364, 0.1467, 0.5, 0.1467, 0.7803, 0.1467, 0.7289, 0.1467, 0.6736, 0.1467, 0.7127, 0.1467, 0.9337, 0.9576, 0.9526, 0.9482, 0.9983, 0.9995, 0.9555, 0.7793, 0.9555, 0.7801, 0.9501, 0.7818, 0.9501, 0.7809, 0.9555, 0.7443, 0.9555, 0.75, 0.9501, 0.7496, 0.9501, 0.7434, 0.9555, 0.7393, 0.9555, 0.7355, 0.9501, 0.7341, 0.9501, 0.7381, 0.9555, 0.7562, 0.9555, 0.7624, 0.9501, 0.7628, 0.9501, 0.7562, 0.9555, 0.75, 0.9555, 0.7562, 0.9501, 0.7562, 0.9501, 0.7496, 0.9555, 0.7769, 0.9555, 0.7731, 0.9501, 0.7743, 0.9501, 0.7784, 0.9555, 0.7624, 0.9555, 0.7682, 0.9501, 0.769, 0.9501, 0.7628, 0.9555, 0.7355, 0.9555, 0.7332, 0.9501, 0.7315, 0.9501, 0.7341, 0.9555, 0.7624, 0.9555, 0.7562, 0.9501, 0.7562, 0.9501, 0.7628, 0.9555, 0.7393, 0.9555, 0.7443, 0.9501, 0.7434, 0.9501, 0.7381, 0.9555, 0.7682, 0.9555, 0.7731, 0.9501, 0.7743, 0.9501, 0.769, 0.9555, 0.7682, 0.9555, 0.7624, 0.9501, 0.7628, 0.9501, 0.769, 0.9555, 0.7793, 0.9555, 0.7769, 0.9501, 0.7784, 0.9501, 0.7809, 0.9555, 0.7332, 0.9555, 0.7323, 0.9501, 0.7306, 0.9501, 0.7315, 0.9555, 0.7323, 0.9555, 0.7332, 0.9501, 0.7315, 0.9501, 0.7306, 0.9555, 0.7769, 0.9555, 0.7793, 0.9501, 0.7809, 0.9501, 0.7784, 0.9555, 0.7731, 0.9555, 0.7769, 0.9501, 0.7784, 0.9501, 0.7743, 0.9555, 0.75, 0.9555, 0.7443, 0.9501, 0.7434, 0.9501, 0.7496, 0.9555, 0.7562, 0.9555, 0.75, 0.9501, 0.7496, 0.9501, 0.7562, 0.9555, 0.7355, 0.9555, 0.7393, 0.9501, 0.7381, 0.9501, 0.7341, 0.9555, 0.7731, 0.9555, 0.7682, 0.9501, 0.769, 0.9501, 0.7743, 0.9555, 0.7332, 0.9555, 0.7355, 0.9501, 0.7341, 0.9501, 0.7315, 0.9555, 0.7801, 0.9555, 0.7793, 0.9501, 0.7809, 0.9501, 0.7818, 0.9871, 0.971, 0.9963, 0.9842, 0.9073, 0.9983, 0.9111, 0.9836, 0.9197, 0.97, 0.9939, 0.9982, 0.9535, 0.9482, 0.9725, 0.9575, 0.9077, 0.9988, 0.9983, 0.9402, 0.9983, 0.9995, 0.9747, 0.9422, 0.907, 0.9995, 0.9101, 0.9842, 0.9983, 0.9995, 0.9192, 0.9699, 0.9337, 0.9576, 0.9983, 0.9995, 0.9526, 0.9482, 0.9747, 0.9422, 0.9983, 0.9995, 0.9983, 0.9995, 0.9101, 0.9842, 0.9192, 0.9699, 0.9073, 0.9983, 0.9073, 0.9437, 0.9312, 0.9456, 0.9312, 0.9456, 0.9534, 0.951, 0.9073, 0.9983, 0.9725, 0.9597, 0.9871, 0.971, 0.9073, 0.9983, 0.9963, 0.9842, 0.9995, 0.9983, 0.9073, 0.9983, 0.9073, 0.9983, 0.9534, 0.951, 0.9725, 0.9597, 0.951, 0.9494, 0.9717, 0.9438, 0.9939, 0.9982, 0.9939, 0.9419, 0.9939, 0.9982, 0.9717, 0.9438, 0.9082, 0.9982, 0.9111, 0.9836, 0.9939, 0.9982, 0.9197, 0.97, 0.9333, 0.9584, 0.9939, 0.9982, 0.951, 0.9494, 0.9939, 0.9982, 0.9333, 0.9584, 0.9963, 0.9837, 0.9994, 0.9988, 0.9077, 0.9988, 0.9077, 0.9988, 0.9077, 0.9404, 0.9314, 0.9424, 0.9314, 0.9424, 0.9535, 0.9482, 0.9077, 0.9988, 0.9725, 0.9575, 0.9871, 0.9696, 0.9077, 0.9988, 0.9963, 0.9837, 0.9077, 0.9988, 0.9871, 0.9696])
me_cylinder.use_remesh_preserve_volume = False
me_cylinder.use_remesh_preserve_attributes = False
me_cylinder.use_mirror_vertex_groups = False
me_cylinder.update()

# ---- objects
ob_executive_pot = bpy.data.objects.new('executive_pot', me_cylinder)

# ---- transforms, parenting, visibility, modifiers, constraints
ob_executive_pot.location = (0.0, 0.0, 0.0)
ob_executive_pot.lineart.crease_threshold = 0.0

# ---- collection membership
col_collection_1.objects.link(ob_executive_pot)

# ---- scene / render settings (as saved in the file)
scene.frame_start = 1; scene.frame_end = 2; scene.frame_set(1)
scene.render.engine = 'BLENDER_EEVEE_NEXT'
scene.render.resolution_percentage = 50
scene.render.dither_intensity = 0.0
scene.cycles.use_denoising = False
scene.cycles.samples = 128
scene.cycles.sampling_pattern = 'TABULATED_SOBOL'
scene.cycles.light_sampling_threshold = 0.0
scene.cycles.use_adaptive_sampling = False
scene.cycles.use_light_tree = False
scene.cycles.blur_glossy = 0.0
scene.cycles.sample_clamp_indirect = 0.0
scene.view_settings.view_transform = 'Standard'
bpy.context.view_layer.update()

# ---- added for rendering (the .blend has no active camera and no usable light): camera, sun
cam_auto = bpy.data.cameras.new('AutoCamera')
cam_auto.lens = 50.0
cam_auto.sensor_width = 36.0
cam_auto.clip_end = 1000.0
ob_auto_camera = bpy.data.objects.new('AutoCamera', cam_auto)
scene.collection.objects.link(ob_auto_camera)
ob_auto_camera.location = (0.769217, -0.923061, 0.855374)
ob_auto_camera.rotation_euler = (1.09748, -7.21219e-08, 0.694738)
scene.camera = ob_auto_camera
light_auto_sun = bpy.data.lights.new('AutoSun', 'SUN')
light_auto_sun.energy = 3.0
light_auto_sun.angle = 0.0523599
ob_auto_sun = bpy.data.objects.new('AutoSun', light_auto_sun)
scene.collection.objects.link(ob_auto_sun)
ob_auto_sun.rotation_euler = (0.872665, 0.174533, 0.523599)
bpy.context.view_layer.update()
